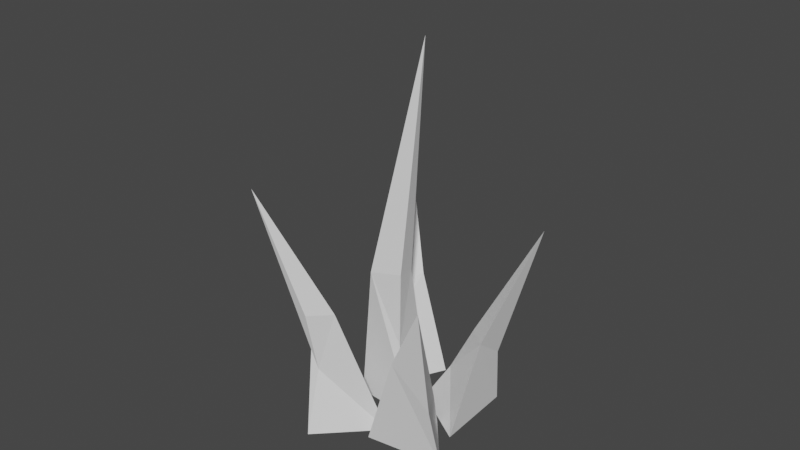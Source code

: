 # Source: Grass1.blend  (saved by Blender 2.82.7; exported with 4.5.12 LTS)
import bpy
from mathutils import Matrix  # noqa: F401  (used for matrix-valued properties, if any)

bpy.ops.wm.read_factory_settings(use_empty=True)
scene = bpy.context.scene
scene.name = 'Scene'

# ---- collections
col_collection = bpy.data.collections.new('Collection'); scene.collection.children.link(col_collection)

# ---- world
world_world = bpy.data.worlds.new('World'); scene.world = world_world
world_world.use_nodes = True; world_world.node_tree.nodes.clear()
_N = world_world.node_tree.nodes; _L = world_world.node_tree.links
n0 = _N.new('ShaderNodeOutputWorld'); n0.name = 'World Output'; n0.location = (300, 300)
n1 = _N.new('ShaderNodeBackground'); n1.name = 'Background'; n1.location = (10, 300)
n1.inputs[0].default_value = (0.05088, 0.05088, 0.05088, 1.0)
_L.new(n1.outputs[0], n0.inputs[0])
n0.is_active_output = True
world_world.color = (0.05088, 0.05088, 0.05088)
world_world.use_sun_shadow = False
world_world.sun_shadow_jitter_overblur = 0.0

# ---- meshes
me_cone_006 = bpy.data.meshes.new('Cone.006')
me_cone_006.from_pydata([(0.0, 0.35, -1.0), (0.1858, -0.1833, -1.0), (-0.3442, -0.1779, -1.0), (-0.4409, 0.0, 0.3598), (-0.1212, -0.0912, -0.2922), (-0.01189, -0.1404, -0.6033), (-0.2204, 0.175, -0.1889), (-0.372, -0.0875, -0.5094), (0.5898, 0.5454, -1.0), (0.08756, 0.206, -1.0), (0.04473, 0.8107, -1.0), (0.1971, 1.136, 1.0), (0.1334, 0.7977, 0.0), (0.1486, 0.5832, 0.0), (0.3997, 0.7529, 0.0), (0.1857, 0.7199, -0.5), (0.8789, -0.2885, -1.0), (0.6702, 0.2363, -1.0), (1.246, 0.2553, -1.0), (1.584, -0.04656, 0.3484), (1.041, 0.1618, -0.2379), (0.8696, 0.202, -0.6033), (1.092, -0.1041, -0.1889), (1.232, 0.1646, -0.5094), (-0.01444, -0.2682, -1.0), (0.5253, -0.102, -1.0), (0.4983, -0.6779, -1.0), (0.3172, -0.9416, 0.5882), (0.4215, -0.466, -0.3153), (0.4752, -0.298, -0.6807), (0.1707, -0.4936, -0.2896), (0.4091, -0.656, -0.5094), (0.5216, 0.3912, -0.9367), (0.6018, -0.1171, -0.9367), (0.1434, 0.02302, -0.9367), (0.4023, -0.06908, 2.033), (0.2223, 0.0992, 0.283), (0.388, 0.01701, 0.2393), (0.345, 0.317, 0.2443), (0.2258, 0.1061, -0.3282)], [], [(6, 3, 4, 5), (5, 4, 3, 7), (7, 3, 6), (0, 1, 2), (2, 7, 6, 0), (1, 5, 7, 2), (0, 6, 5, 1), (14, 11, 13), (13, 11, 12, 15), (15, 12, 11, 14), (8, 9, 10), (10, 15, 14, 8), (9, 13, 15, 10), (8, 14, 13, 9), (22, 19, 20, 21), (21, 20, 19, 23), (23, 19, 22), (16, 17, 18), (18, 23, 22, 16), (17, 21, 23, 18), (16, 22, 21, 17), (30, 27, 28, 29), (29, 28, 27, 31), (31, 27, 30), (24, 25, 26), (26, 31, 30, 24), (25, 29, 31, 26), (24, 30, 29, 25), (38, 35, 37), (37, 35, 36, 39), (39, 36, 35, 38), (32, 33, 34), (34, 39, 38, 32), (33, 37, 39, 34), (32, 38, 37, 33)])
_uv = me_cone_006.uv_layers.new(name='UVMap')
_uv.uv.foreach_set('vector', [0.25, 0.37, 0.25, 0.25, 0.3539, 0.19, 0.4059, 0.16, 0.4059, 0.16, 0.3539, 0.19, 0.25, 0.25, 0.1461, 0.19, 0.1461, 0.19, 0.25, 0.25, 0.25, 0.37, 0.75, 0.49, 0.9578, 0.13, 0.5422, 0.13, 0.04215, 0.13, 0.1461, 0.19, 0.25, 0.37, 0.25, 0.49, 0.4578, 0.13, 0.4059, 0.16, 0.1461, 0.19, 0.04215, 0.13, 0.25, 0.49, 0.25, 0.37, 0.4059, 0.16, 0.4578, 0.13, 0.25, 0.37, 0.25, 0.25, 0.3539, 0.19, 0.3539, 0.19, 0.25, 0.25, 0.1461, 0.19, 0.09412, 0.16, 0.09412, 0.16, 0.1461, 0.19, 0.25, 0.25, 0.25, 0.37, 0.75, 0.49, 0.9578, 0.13, 0.5422, 0.13, 0.04215, 0.13, 0.09412, 0.16, 0.25, 0.37, 0.25, 0.49, 0.4578, 0.13, 0.3539, 0.19, 0.09412, 0.16, 0.04215, 0.13, 0.25, 0.49, 0.25, 0.37, 0.3539, 0.19, 0.4578, 0.13, 0.25, 0.37, 0.25, 0.25, 0.3539, 0.19, 0.4059, 0.16, 0.4059, 0.16, 0.3539, 0.19, 0.25, 0.25, 0.1461, 0.19, 0.1461, 0.19, 0.25, 0.25, 0.25, 0.37, 0.75, 0.49, 0.9578, 0.13, 0.5422, 0.13, 0.04215, 0.13, 0.1461, 0.19, 0.25, 0.37, 0.25, 0.49, 0.4578, 0.13, 0.4059, 0.16, 0.1461, 0.19, 0.04215, 0.13, 0.25, 0.49, 0.25, 0.37, 0.4059, 0.16, 0.4578, 0.13, 0.25, 0.37, 0.25, 0.25, 0.3539, 0.19, 0.4059, 0.16, 0.4059, 0.16, 0.3539, 0.19, 0.25, 0.25, 0.1461, 0.19, 0.1461, 0.19, 0.25, 0.25, 0.25, 0.37, 0.75, 0.49, 0.9578, 0.13, 0.5422, 0.13, 0.04215, 0.13, 0.1461, 0.19, 0.25, 0.37, 0.25, 0.49, 0.4578, 0.13, 0.4059, 0.16, 0.1461, 0.19, 0.04215, 0.13, 0.25, 0.49, 0.25, 0.37, 0.4059, 0.16, 0.4578, 0.13, 0.25, 0.37, 0.25, 0.25, 0.3539, 0.19, 0.3539, 0.19, 0.25, 0.25, 0.1461, 0.19, 0.09412, 0.16, 0.09412, 0.16, 0.1461, 0.19, 0.25, 0.25, 0.25, 0.37, 0.75, 0.49, 0.9578, 0.13, 0.5422, 0.13, 0.04215, 0.13, 0.09412, 0.16, 0.25, 0.37, 0.25, 0.49, 0.4578, 0.13, 0.3539, 0.19, 0.09412, 0.16, 0.04215, 0.13, 0.25, 0.49, 0.25, 0.37, 0.3539, 0.19, 0.4578, 0.13])
me_cone_006.use_remesh_fix_poles = True
me_cone_006.use_remesh_preserve_attributes = False
me_cone_006.use_mirror_vertex_groups = False
me_cone_006.update()

# ---- objects
ob_cone_006 = bpy.data.objects.new('Cone.006', me_cone_006)

# ---- transforms, parenting, visibility, modifiers, constraints
ob_cone_006.location = (0.7438, -0.03524, 0.8809)
ob_cone_006.rotation_euler = (0.0, -0.0, 2.286)
ob_cone_006.scale = (0.9289, 0.9289, 0.9289)
ob_cone_006.lineart.crease_threshold = 0.0

# ---- collection membership
col_collection.objects.link(ob_cone_006)

# ---- scene / render settings (as saved in the file)
scene.frame_start = 1; scene.frame_end = 250; scene.frame_set(1)
scene.render.engine = 'BLENDER_EEVEE_NEXT'
scene.cycles.use_denoising = False
scene.cycles.samples = 128
scene.cycles.sampling_pattern = 'TABULATED_SOBOL'
scene.cycles.use_adaptive_sampling = False
scene.cycles.use_light_tree = False
scene.view_settings.view_transform = 'Filmic'
bpy.context.view_layer.update()

# ---- added for rendering (the .blend has no active camera and no usable light): camera, sun
cam_auto = bpy.data.cameras.new('AutoCamera')
cam_auto.lens = 50.0
cam_auto.sensor_width = 36.0
cam_auto.clip_end = 1000.0
ob_auto_camera = bpy.data.objects.new('AutoCamera', cam_auto)
scene.collection.objects.link(ob_auto_camera)
ob_auto_camera.location = (4.70513, -4.94741, 4.86294)
ob_auto_camera.rotation_euler = (1.09748, -7.21219e-08, 0.694738)
scene.camera = ob_auto_camera
light_auto_sun = bpy.data.lights.new('AutoSun', 'SUN')
light_auto_sun.energy = 3.0
light_auto_sun.angle = 0.0523599
ob_auto_sun = bpy.data.objects.new('AutoSun', light_auto_sun)
scene.collection.objects.link(ob_auto_sun)
ob_auto_sun.rotation_euler = (0.872665, 0.174533, 0.523599)
bpy.context.view_layer.update()
